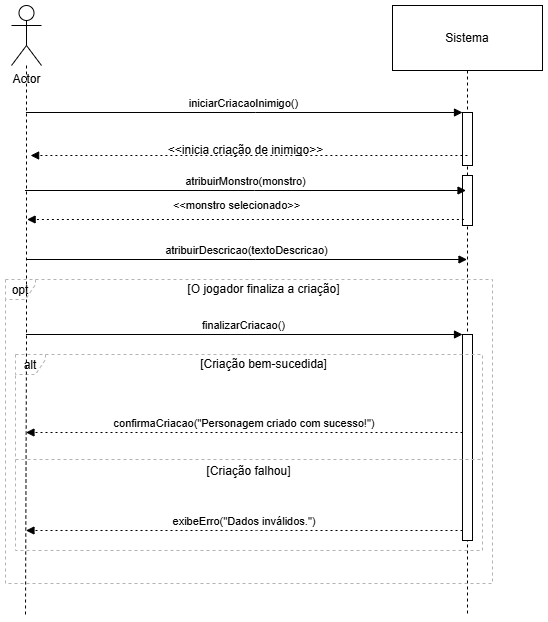

The diagram above was exported from draw.io. Its source (the exported page's mxGraphModel, read from the mxfile embedded in the PNG):
<mxGraphModel dx="1638" dy="912" grid="1" gridSize="10" guides="1" tooltips="1" connect="1" arrows="1" fold="1" page="1" pageScale="1" pageWidth="827" pageHeight="1169" math="0" shadow="0">
  <root>
    <mxCell id="0" />
    <mxCell id="1" parent="0" />
    <mxCell id="bm9FfTo5w4Z6eYUCJ9XO-1" value="Sistema" style="shape=umlLifeline;perimeter=lifelinePerimeter;whiteSpace=wrap;container=1;dropTarget=0;collapsible=0;recursiveResize=0;outlineConnect=0;portConstraint=eastwest;newEdgeStyle={&quot;edgeStyle&quot;:&quot;elbowEdgeStyle&quot;,&quot;elbow&quot;:&quot;vertical&quot;,&quot;curved&quot;:0,&quot;rounded&quot;:0};size=65;" parent="1" vertex="1">
      <mxGeometry x="827" y="400" width="150" height="610" as="geometry" />
    </mxCell>
    <mxCell id="bm9FfTo5w4Z6eYUCJ9XO-2" value="" style="points=[];perimeter=orthogonalPerimeter;outlineConnect=0;targetShapes=umlLifeline;portConstraint=eastwest;newEdgeStyle={&quot;edgeStyle&quot;:&quot;elbowEdgeStyle&quot;,&quot;elbow&quot;:&quot;vertical&quot;,&quot;curved&quot;:0,&quot;rounded&quot;:0}" parent="bm9FfTo5w4Z6eYUCJ9XO-1" vertex="1">
      <mxGeometry x="70" y="107" width="10" height="53" as="geometry" />
    </mxCell>
    <mxCell id="bm9FfTo5w4Z6eYUCJ9XO-9" value="" style="points=[];perimeter=orthogonalPerimeter;outlineConnect=0;targetShapes=umlLifeline;portConstraint=eastwest;newEdgeStyle={&quot;edgeStyle&quot;:&quot;elbowEdgeStyle&quot;,&quot;elbow&quot;:&quot;vertical&quot;,&quot;curved&quot;:0,&quot;rounded&quot;:0}" parent="bm9FfTo5w4Z6eYUCJ9XO-1" vertex="1">
      <mxGeometry x="70" y="329" width="10" height="206" as="geometry" />
    </mxCell>
    <mxCell id="ATRTMwMK4iDqgchNenpq-5" value="" style="points=[];perimeter=orthogonalPerimeter;outlineConnect=0;targetShapes=umlLifeline;portConstraint=eastwest;newEdgeStyle={&quot;edgeStyle&quot;:&quot;elbowEdgeStyle&quot;,&quot;elbow&quot;:&quot;vertical&quot;,&quot;curved&quot;:0,&quot;rounded&quot;:0}" parent="bm9FfTo5w4Z6eYUCJ9XO-1" vertex="1">
      <mxGeometry x="70" y="170" width="10" height="50" as="geometry" />
    </mxCell>
    <mxCell id="bm9FfTo5w4Z6eYUCJ9XO-10" value="alt" style="shape=umlFrame;dashed=1;pointerEvents=0;dropTarget=0;strokeColor=#B3B3B3;height=20;width=30" parent="1" vertex="1">
      <mxGeometry x="450" y="749" width="467" height="196" as="geometry" />
    </mxCell>
    <mxCell id="bm9FfTo5w4Z6eYUCJ9XO-11" value="[Criação bem-sucedida]" style="text;strokeColor=none;fillColor=none;align=center;verticalAlign=middle;whiteSpace=wrap;" parent="bm9FfTo5w4Z6eYUCJ9XO-10" vertex="1">
      <mxGeometry x="30" width="437" height="20" as="geometry" />
    </mxCell>
    <mxCell id="bm9FfTo5w4Z6eYUCJ9XO-12" value="[Criação falhou]" style="shape=line;dashed=1;whiteSpace=wrap;verticalAlign=top;labelPosition=center;verticalLabelPosition=middle;align=center;strokeColor=#B3B3B3;" parent="bm9FfTo5w4Z6eYUCJ9XO-10" vertex="1">
      <mxGeometry y="103" width="467" height="4" as="geometry" />
    </mxCell>
    <mxCell id="bm9FfTo5w4Z6eYUCJ9XO-13" value="opt" style="shape=umlFrame;dashed=1;pointerEvents=0;dropTarget=0;strokeColor=#B3B3B3;height=20;width=30" parent="1" vertex="1">
      <mxGeometry x="440" y="674" width="487" height="304" as="geometry" />
    </mxCell>
    <mxCell id="bm9FfTo5w4Z6eYUCJ9XO-14" value="[O jogador finaliza a criação]" style="text;strokeColor=none;fillColor=none;align=center;verticalAlign=middle;whiteSpace=wrap;" parent="bm9FfTo5w4Z6eYUCJ9XO-13" vertex="1">
      <mxGeometry x="30" width="457" height="20" as="geometry" />
    </mxCell>
    <mxCell id="bm9FfTo5w4Z6eYUCJ9XO-15" value="iniciarCriacaoInimigo()" style="verticalAlign=bottom;edgeStyle=elbowEdgeStyle;elbow=vertical;curved=0;rounded=0;endArrow=block;" parent="1" target="bm9FfTo5w4Z6eYUCJ9XO-2" edge="1">
      <mxGeometry relative="1" as="geometry">
        <Array as="points">
          <mxPoint x="690" y="507" />
        </Array>
        <mxPoint x="460.4473684210525" y="507" as="sourcePoint" />
      </mxGeometry>
    </mxCell>
    <mxCell id="bm9FfTo5w4Z6eYUCJ9XO-29" value="atribuirDescricao(textoDescricao)" style="verticalAlign=bottom;edgeStyle=elbowEdgeStyle;elbow=vertical;curved=0;rounded=0;endArrow=block;" parent="1" edge="1">
      <mxGeometry relative="1" as="geometry">
        <Array as="points">
          <mxPoint x="690" y="654" />
        </Array>
        <mxPoint x="460.4473684210525" y="654" as="sourcePoint" />
        <mxPoint x="901.5" y="654" as="targetPoint" />
      </mxGeometry>
    </mxCell>
    <mxCell id="bm9FfTo5w4Z6eYUCJ9XO-30" value="finalizarCriacao()" style="verticalAlign=bottom;edgeStyle=elbowEdgeStyle;elbow=vertical;curved=0;rounded=0;endArrow=block;" parent="1" target="bm9FfTo5w4Z6eYUCJ9XO-9" edge="1">
      <mxGeometry relative="1" as="geometry">
        <Array as="points">
          <mxPoint x="690" y="729" />
        </Array>
        <mxPoint x="460.4473684210525" y="728.9999999999998" as="sourcePoint" />
      </mxGeometry>
    </mxCell>
    <mxCell id="bm9FfTo5w4Z6eYUCJ9XO-31" value="confirmaCriacao(&quot;Personagem criado com sucesso!&quot;)" style="verticalAlign=bottom;edgeStyle=elbowEdgeStyle;elbow=vertical;curved=0;rounded=0;dashed=1;dashPattern=2 3;endArrow=block;" parent="1" source="bm9FfTo5w4Z6eYUCJ9XO-9" edge="1">
      <mxGeometry relative="1" as="geometry">
        <Array as="points">
          <mxPoint x="691" y="827" />
        </Array>
        <mxPoint x="460.4473684210525" y="827" as="targetPoint" />
      </mxGeometry>
    </mxCell>
    <mxCell id="bm9FfTo5w4Z6eYUCJ9XO-32" value="exibeErro(&quot;Dados inválidos.&quot;)" style="verticalAlign=bottom;edgeStyle=elbowEdgeStyle;elbow=vertical;curved=0;rounded=0;dashed=1;dashPattern=2 3;endArrow=block;" parent="1" source="bm9FfTo5w4Z6eYUCJ9XO-9" edge="1">
      <mxGeometry relative="1" as="geometry">
        <Array as="points">
          <mxPoint x="691" y="925" />
        </Array>
        <mxPoint x="460.4473684210525" y="925" as="targetPoint" />
      </mxGeometry>
    </mxCell>
    <mxCell id="bm9FfTo5w4Z6eYUCJ9XO-33" style="edgeStyle=orthogonalEdgeStyle;rounded=0;orthogonalLoop=1;jettySize=auto;html=1;endArrow=none;startFill=0;dashed=1;" parent="1" source="bm9FfTo5w4Z6eYUCJ9XO-34" edge="1">
      <mxGeometry relative="1" as="geometry">
        <mxPoint x="460" y="1010" as="targetPoint" />
      </mxGeometry>
    </mxCell>
    <mxCell id="bm9FfTo5w4Z6eYUCJ9XO-34" value="Actor" style="shape=umlActor;verticalLabelPosition=bottom;verticalAlign=top;html=1;outlineConnect=0;" parent="1" vertex="1">
      <mxGeometry x="446" y="400" width="30" height="60" as="geometry" />
    </mxCell>
    <mxCell id="ATRTMwMK4iDqgchNenpq-2" value="" style="verticalAlign=bottom;edgeStyle=elbowEdgeStyle;elbow=vertical;curved=0;rounded=0;dashed=1;dashPattern=2 3;endArrow=block;" parent="1" edge="1">
      <mxGeometry relative="1" as="geometry">
        <Array as="points">
          <mxPoint x="695.6626315789475" y="550" />
        </Array>
        <mxPoint x="465.11" y="550" as="targetPoint" />
        <mxPoint x="901.89" y="550" as="sourcePoint" />
      </mxGeometry>
    </mxCell>
    <mxCell id="ATRTMwMK4iDqgchNenpq-3" value="&amp;lt;&amp;lt;inicia criação de inimigo&amp;gt;&amp;gt;" style="text;html=1;align=center;verticalAlign=middle;resizable=0;points=[];autosize=1;strokeColor=none;fillColor=none;" parent="1" vertex="1">
      <mxGeometry x="590" y="530" width="180" height="30" as="geometry" />
    </mxCell>
    <mxCell id="ATRTMwMK4iDqgchNenpq-4" value="atribuirMonstro(monstro)" style="verticalAlign=bottom;edgeStyle=elbowEdgeStyle;elbow=vertical;curved=0;rounded=0;endArrow=block;" parent="1" edge="1">
      <mxGeometry relative="1" as="geometry">
        <Array as="points">
          <mxPoint x="689.0226315789475" y="585" />
        </Array>
        <mxPoint x="459.47" y="585" as="sourcePoint" />
        <mxPoint x="900.5226315789475" y="585" as="targetPoint" />
      </mxGeometry>
    </mxCell>
    <mxCell id="ATRTMwMK4iDqgchNenpq-8" value="" style="verticalAlign=bottom;edgeStyle=elbowEdgeStyle;elbow=vertical;curved=0;rounded=0;dashed=1;dashPattern=2 3;endArrow=block;" parent="1" edge="1">
      <mxGeometry relative="1" as="geometry">
        <Array as="points">
          <mxPoint x="692.1626315789475" y="614" />
        </Array>
        <mxPoint x="461.61" y="614" as="targetPoint" />
        <mxPoint x="898.39" y="614" as="sourcePoint" />
      </mxGeometry>
    </mxCell>
    <mxCell id="ATRTMwMK4iDqgchNenpq-9" value="&lt;span style=&quot;font-size: 11px; background-color: rgb(255, 255, 255);&quot;&gt;&amp;lt;&amp;lt;monstro selecionado&amp;gt;&amp;gt;&lt;/span&gt;" style="text;html=1;align=center;verticalAlign=middle;resizable=0;points=[];autosize=1;strokeColor=none;fillColor=none;" parent="1" vertex="1">
      <mxGeometry x="596.39" y="585" width="150" height="30" as="geometry" />
    </mxCell>
  </root>
</mxGraphModel>